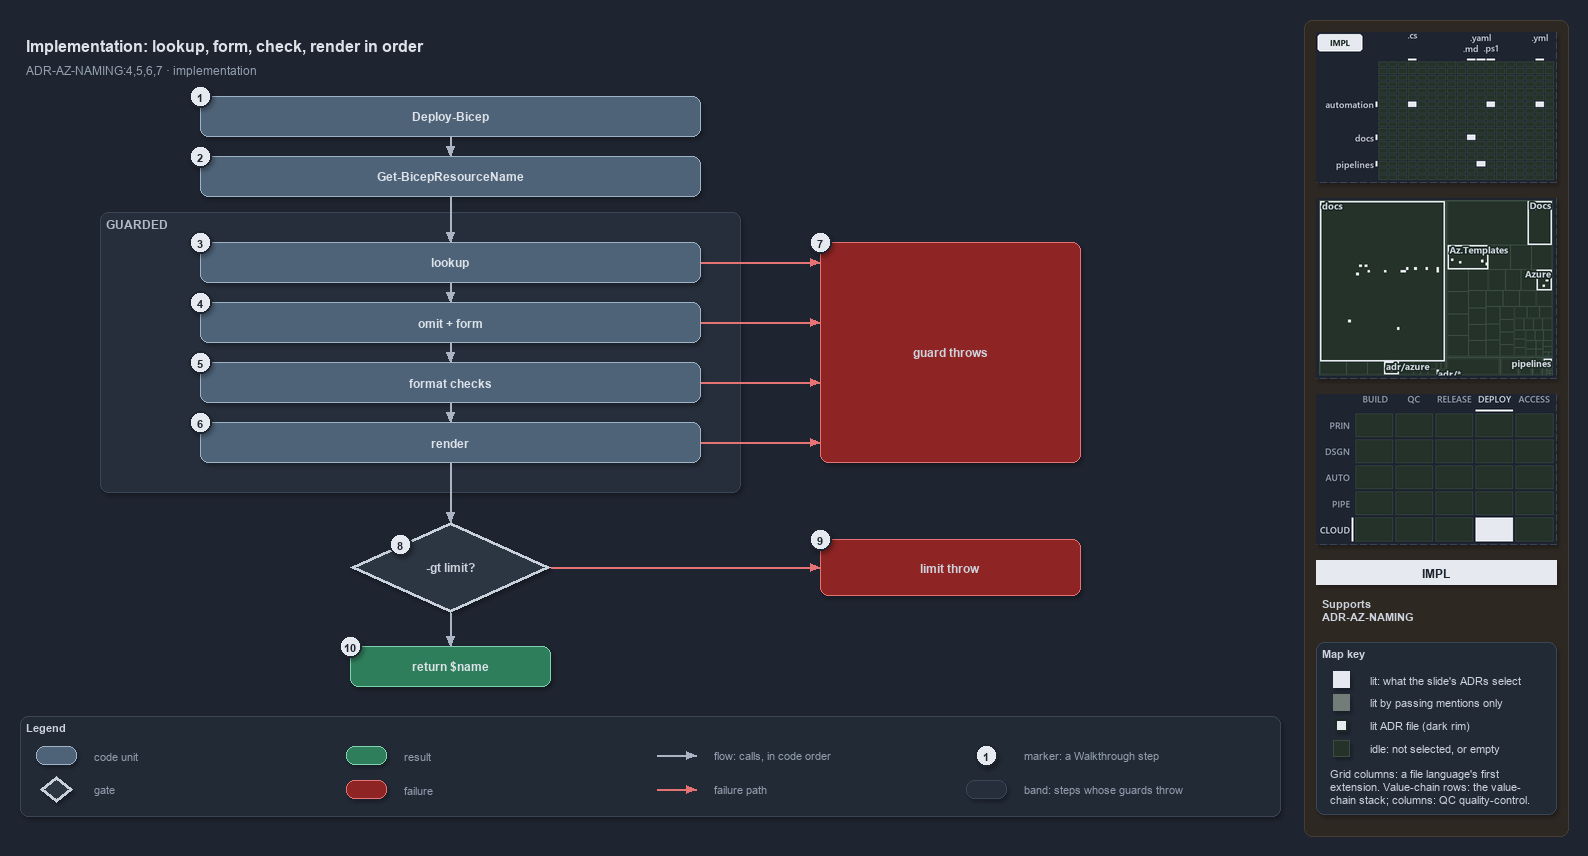

The diagram above was exported from draw.io. Its source (the exported page's mxGraphModel, read from the mxfile embedded in the PNG):
<mxGraphModel dx="1024" dy="768" grid="0" gridSize="10" guides="1" tooltips="1" connect="1" arrows="1" fold="1" page="1" pageScale="1" pageWidth="1572" pageHeight="820" background="#1E2430" math="0" shadow="1">
  <root>
    <mxCell id="0" />
    <mxCell id="1" parent="0" />
    <mxCell id="sidebar-bg" value="" style="rounded=1;arcSize=2;html=1;fillColor=#2E2823;strokeColor=#453C33;shadow=0;" vertex="1" parent="1">
      <mxGeometry x="1304" y="4" width="264" height="816" as="geometry" />
    </mxCell>
    <mxCell id="title" value="Implementation: lookup, form, check, render in order" style="text;html=1;align=left;verticalAlign=middle;fontSize=16;fontStyle=1;fontColor=#DDE2E9;" vertex="1" parent="1">
      <mxGeometry x="20" y="14" width="1260" height="30" as="geometry" />
    </mxCell>
    <mxCell id="subtitle" value="ADR-AZ-NAMING:4,5,6,7 · implementation" style="text;html=1;align=left;verticalAlign=middle;fontSize=12;fontColor=#949FAE;" vertex="1" parent="1">
      <mxGeometry x="20" y="44" width="1240" height="20" as="geometry" />
    </mxCell>
    <mxCell id="caller" value="&lt;b&gt;Deploy-Bicep&lt;/b&gt;" style="rounded=1;whiteSpace=wrap;html=1;arcSize=20;fillColor=#4E6378;strokeColor=#9FB3C8;fontColor=#DDE2E9;fontSize=12;" vertex="1" parent="1">
      <mxGeometry x="200" y="80" width="500" height="40" as="geometry" />
    </mxCell>
    <mxCell id="resolve" value="&lt;b&gt;Get-BicepResourceName&lt;/b&gt;" style="rounded=1;whiteSpace=wrap;html=1;arcSize=20;fillColor=#4E6378;strokeColor=#9FB3C8;fontColor=#DDE2E9;fontSize=12;" vertex="1" parent="1">
      <mxGeometry x="200" y="140" width="500" height="40" as="geometry" />
    </mxCell>
    <mxCell id="band-guarded" value="GUARDED" style="rounded=1;html=1;arcSize=3;fillColor=#262E3B;strokeColor=#3A4555;verticalAlign=top;align=left;spacingLeft=8;fontStyle=1;fontSize=12;fontColor=#B0BAC7;" vertex="1" parent="1">
      <mxGeometry x="100" y="196" width="640" height="280" as="geometry" />
    </mxCell>
    <mxCell id="lookup" value="&lt;b&gt;lookup&lt;/b&gt;" style="rounded=1;whiteSpace=wrap;html=1;arcSize=20;fillColor=#4E6378;strokeColor=#9FB3C8;fontColor=#DDE2E9;fontSize=12;" vertex="1" parent="1">
      <mxGeometry x="200" y="226" width="500" height="40" as="geometry" />
    </mxCell>
    <mxCell id="form" value="&lt;b&gt;omit + form&lt;/b&gt;" style="rounded=1;whiteSpace=wrap;html=1;arcSize=20;fillColor=#4E6378;strokeColor=#9FB3C8;fontColor=#DDE2E9;fontSize=12;" vertex="1" parent="1">
      <mxGeometry x="200" y="286" width="500" height="40" as="geometry" />
    </mxCell>
    <mxCell id="checks" value="&lt;b&gt;format checks&lt;/b&gt;" style="rounded=1;whiteSpace=wrap;html=1;arcSize=20;fillColor=#4E6378;strokeColor=#9FB3C8;fontColor=#DDE2E9;fontSize=12;" vertex="1" parent="1">
      <mxGeometry x="200" y="346" width="500" height="40" as="geometry" />
    </mxCell>
    <mxCell id="render" value="&lt;b&gt;render&lt;/b&gt;" style="rounded=1;whiteSpace=wrap;html=1;arcSize=20;fillColor=#4E6378;strokeColor=#9FB3C8;fontColor=#DDE2E9;fontSize=12;" vertex="1" parent="1">
      <mxGeometry x="200" y="406" width="500" height="40" as="geometry" />
    </mxCell>
    <mxCell id="throw-guard" value="&lt;b&gt;guard throws&lt;/b&gt;" style="rounded=1;whiteSpace=wrap;html=1;arcSize=20;fillColor=#8E2424;strokeColor=#E57373;fontSize=12;" vertex="1" parent="1">
      <mxGeometry x="820" y="226" width="260" height="220" as="geometry" />
    </mxCell>
    <mxCell id="decision" value="&lt;b&gt;-gt limit?&lt;/b&gt;" style="rhombus;whiteSpace=wrap;html=1;fillColor=#2C3542;strokeColor=#C7D0DB;strokeWidth=3;fontSize=12;fontColor=#CDD3DC;" vertex="1" parent="1">
      <mxGeometry x="350" y="506" width="200" height="90" as="geometry" />
    </mxCell>
    <mxCell id="throw-limit" value="&lt;b&gt;limit throw&lt;/b&gt;" style="rounded=1;whiteSpace=wrap;html=1;arcSize=20;fillColor=#8E2424;strokeColor=#E57373;fontSize=12;" vertex="1" parent="1">
      <mxGeometry x="820" y="523" width="260" height="56" as="geometry" />
    </mxCell>
    <mxCell id="return" value="&lt;b&gt;return $name&lt;/b&gt;" style="rounded=1;whiteSpace=wrap;html=1;arcSize=20;fillColor=#2E7D5B;strokeColor=#7FD3AE;fontColor=#DDE2E9;fontSize=12;" vertex="1" parent="1">
      <mxGeometry x="350" y="630" width="200" height="40" as="geometry" />
    </mxCell>
    <mxCell id="p-edge-caller-resolve-a" value="" style="text;html=1;strokeColor=none;fillColor=none;" vertex="1" parent="1">
      <mxGeometry x="450" y="120" width="1" height="1" as="geometry" />
    </mxCell>
    <mxCell id="p-edge-caller-resolve-b" value="" style="text;html=1;strokeColor=none;fillColor=none;" vertex="1" parent="1">
      <mxGeometry x="450" y="140" width="1" height="1" as="geometry" />
    </mxCell>
    <mxCell id="edge-caller-resolve" value="" style="edgeStyle=orthogonalEdgeStyle;rounded=1;html=1;fontSize=11;endArrow=block;strokeColor=#AAB4C3;fontColor=#CDD3DC;shadow=0;" edge="1" parent="1" source="p-edge-caller-resolve-a" target="p-edge-caller-resolve-b">
      <mxGeometry relative="1" as="geometry" />
    </mxCell>
    <mxCell id="p-edge-resolve-lookup-a" value="" style="text;html=1;strokeColor=none;fillColor=none;" vertex="1" parent="1">
      <mxGeometry x="450" y="180" width="1" height="1" as="geometry" />
    </mxCell>
    <mxCell id="p-edge-resolve-lookup-b" value="" style="text;html=1;strokeColor=none;fillColor=none;" vertex="1" parent="1">
      <mxGeometry x="450" y="226" width="1" height="1" as="geometry" />
    </mxCell>
    <mxCell id="edge-resolve-lookup" value="" style="edgeStyle=orthogonalEdgeStyle;rounded=1;html=1;fontSize=11;endArrow=block;strokeColor=#AAB4C3;fontColor=#CDD3DC;shadow=0;" edge="1" parent="1" source="p-edge-resolve-lookup-a" target="p-edge-resolve-lookup-b">
      <mxGeometry relative="1" as="geometry" />
    </mxCell>
    <mxCell id="p-edge-lookup-form-a" value="" style="text;html=1;strokeColor=none;fillColor=none;" vertex="1" parent="1">
      <mxGeometry x="450" y="266" width="1" height="1" as="geometry" />
    </mxCell>
    <mxCell id="p-edge-lookup-form-b" value="" style="text;html=1;strokeColor=none;fillColor=none;" vertex="1" parent="1">
      <mxGeometry x="450" y="286" width="1" height="1" as="geometry" />
    </mxCell>
    <mxCell id="edge-lookup-form" value="" style="edgeStyle=orthogonalEdgeStyle;rounded=1;html=1;fontSize=11;endArrow=block;strokeColor=#AAB4C3;fontColor=#CDD3DC;shadow=0;" edge="1" parent="1" source="p-edge-lookup-form-a" target="p-edge-lookup-form-b">
      <mxGeometry relative="1" as="geometry" />
    </mxCell>
    <mxCell id="p-edge-form-checks-a" value="" style="text;html=1;strokeColor=none;fillColor=none;" vertex="1" parent="1">
      <mxGeometry x="450" y="326" width="1" height="1" as="geometry" />
    </mxCell>
    <mxCell id="p-edge-form-checks-b" value="" style="text;html=1;strokeColor=none;fillColor=none;" vertex="1" parent="1">
      <mxGeometry x="450" y="346" width="1" height="1" as="geometry" />
    </mxCell>
    <mxCell id="edge-form-checks" value="" style="edgeStyle=orthogonalEdgeStyle;rounded=1;html=1;fontSize=11;endArrow=block;strokeColor=#AAB4C3;fontColor=#CDD3DC;shadow=0;" edge="1" parent="1" source="p-edge-form-checks-a" target="p-edge-form-checks-b">
      <mxGeometry relative="1" as="geometry" />
    </mxCell>
    <mxCell id="p-edge-checks-render-a" value="" style="text;html=1;strokeColor=none;fillColor=none;" vertex="1" parent="1">
      <mxGeometry x="450" y="386" width="1" height="1" as="geometry" />
    </mxCell>
    <mxCell id="p-edge-checks-render-b" value="" style="text;html=1;strokeColor=none;fillColor=none;" vertex="1" parent="1">
      <mxGeometry x="450" y="406" width="1" height="1" as="geometry" />
    </mxCell>
    <mxCell id="edge-checks-render" value="" style="edgeStyle=orthogonalEdgeStyle;rounded=1;html=1;fontSize=11;endArrow=block;strokeColor=#AAB4C3;fontColor=#CDD3DC;shadow=0;" edge="1" parent="1" source="p-edge-checks-render-a" target="p-edge-checks-render-b">
      <mxGeometry relative="1" as="geometry" />
    </mxCell>
    <mxCell id="p-edge-render-decision-a" value="" style="text;html=1;strokeColor=none;fillColor=none;" vertex="1" parent="1">
      <mxGeometry x="450" y="446" width="1" height="1" as="geometry" />
    </mxCell>
    <mxCell id="p-edge-render-decision-b" value="" style="text;html=1;strokeColor=none;fillColor=none;" vertex="1" parent="1">
      <mxGeometry x="450" y="506" width="1" height="1" as="geometry" />
    </mxCell>
    <mxCell id="edge-render-decision" value="" style="edgeStyle=orthogonalEdgeStyle;rounded=1;html=1;fontSize=11;endArrow=block;strokeColor=#AAB4C3;fontColor=#CDD3DC;shadow=0;" edge="1" parent="1" source="p-edge-render-decision-a" target="p-edge-render-decision-b">
      <mxGeometry relative="1" as="geometry" />
    </mxCell>
    <mxCell id="p-edge-decision-return-a" value="" style="text;html=1;strokeColor=none;fillColor=none;" vertex="1" parent="1">
      <mxGeometry x="450" y="596" width="1" height="1" as="geometry" />
    </mxCell>
    <mxCell id="p-edge-decision-return-b" value="" style="text;html=1;strokeColor=none;fillColor=none;" vertex="1" parent="1">
      <mxGeometry x="450" y="630" width="1" height="1" as="geometry" />
    </mxCell>
    <mxCell id="edge-decision-return" value="" style="edgeStyle=orthogonalEdgeStyle;rounded=1;html=1;fontSize=11;endArrow=block;strokeColor=#AAB4C3;fontColor=#CDD3DC;shadow=0;" edge="1" parent="1" source="p-edge-decision-return-a" target="p-edge-decision-return-b">
      <mxGeometry relative="1" as="geometry" />
    </mxCell>
    <mxCell id="p-edge-lookup-throw-a" value="" style="text;html=1;strokeColor=none;fillColor=none;" vertex="1" parent="1">
      <mxGeometry x="700" y="246" width="1" height="1" as="geometry" />
    </mxCell>
    <mxCell id="p-edge-lookup-throw-b" value="" style="text;html=1;strokeColor=none;fillColor=none;" vertex="1" parent="1">
      <mxGeometry x="820" y="246" width="1" height="1" as="geometry" />
    </mxCell>
    <mxCell id="edge-lookup-throw" value="" style="edgeStyle=orthogonalEdgeStyle;rounded=1;html=1;fontSize=11;endArrow=block;strokeColor=#E57373;fontColor=#CDD3DC;shadow=0;" edge="1" parent="1" source="p-edge-lookup-throw-a" target="p-edge-lookup-throw-b">
      <mxGeometry relative="1" as="geometry" />
    </mxCell>
    <mxCell id="p-edge-form-throw-a" value="" style="text;html=1;strokeColor=none;fillColor=none;" vertex="1" parent="1">
      <mxGeometry x="700" y="306" width="1" height="1" as="geometry" />
    </mxCell>
    <mxCell id="p-edge-form-throw-b" value="" style="text;html=1;strokeColor=none;fillColor=none;" vertex="1" parent="1">
      <mxGeometry x="820" y="306" width="1" height="1" as="geometry" />
    </mxCell>
    <mxCell id="edge-form-throw" value="" style="edgeStyle=orthogonalEdgeStyle;rounded=1;html=1;fontSize=11;endArrow=block;strokeColor=#E57373;fontColor=#CDD3DC;shadow=0;" edge="1" parent="1" source="p-edge-form-throw-a" target="p-edge-form-throw-b">
      <mxGeometry relative="1" as="geometry" />
    </mxCell>
    <mxCell id="p-edge-checks-throw-a" value="" style="text;html=1;strokeColor=none;fillColor=none;" vertex="1" parent="1">
      <mxGeometry x="700" y="366" width="1" height="1" as="geometry" />
    </mxCell>
    <mxCell id="p-edge-checks-throw-b" value="" style="text;html=1;strokeColor=none;fillColor=none;" vertex="1" parent="1">
      <mxGeometry x="820" y="366" width="1" height="1" as="geometry" />
    </mxCell>
    <mxCell id="edge-checks-throw" value="" style="edgeStyle=orthogonalEdgeStyle;rounded=1;html=1;fontSize=11;endArrow=block;strokeColor=#E57373;fontColor=#CDD3DC;shadow=0;" edge="1" parent="1" source="p-edge-checks-throw-a" target="p-edge-checks-throw-b">
      <mxGeometry relative="1" as="geometry" />
    </mxCell>
    <mxCell id="p-edge-render-throw-a" value="" style="text;html=1;strokeColor=none;fillColor=none;" vertex="1" parent="1">
      <mxGeometry x="700" y="426" width="1" height="1" as="geometry" />
    </mxCell>
    <mxCell id="p-edge-render-throw-b" value="" style="text;html=1;strokeColor=none;fillColor=none;" vertex="1" parent="1">
      <mxGeometry x="820" y="426" width="1" height="1" as="geometry" />
    </mxCell>
    <mxCell id="edge-render-throw" value="" style="edgeStyle=orthogonalEdgeStyle;rounded=1;html=1;fontSize=11;endArrow=block;strokeColor=#E57373;fontColor=#CDD3DC;shadow=0;" edge="1" parent="1" source="p-edge-render-throw-a" target="p-edge-render-throw-b">
      <mxGeometry relative="1" as="geometry" />
    </mxCell>
    <mxCell id="p-edge-decision-throw-a" value="" style="text;html=1;strokeColor=none;fillColor=none;" vertex="1" parent="1">
      <mxGeometry x="550" y="551" width="1" height="1" as="geometry" />
    </mxCell>
    <mxCell id="p-edge-decision-throw-b" value="" style="text;html=1;strokeColor=none;fillColor=none;" vertex="1" parent="1">
      <mxGeometry x="820" y="551" width="1" height="1" as="geometry" />
    </mxCell>
    <mxCell id="edge-decision-throw" value="" style="edgeStyle=orthogonalEdgeStyle;rounded=1;html=1;fontSize=11;endArrow=block;strokeColor=#E57373;fontColor=#CDD3DC;shadow=0;" edge="1" parent="1" source="p-edge-decision-throw-a" target="p-edge-decision-throw-b">
      <mxGeometry relative="1" as="geometry" />
    </mxCell>
    <mxCell id="mark-1" value="1" style="ellipse;html=1;fillColor=#E6EAF0;strokeColor=#1E2430;strokeWidth=2;fontColor=#1E2430;fontStyle=1;fontSize=11;" vertex="1" parent="1">
      <mxGeometry x="189" y="69" width="22" height="22" as="geometry" />
    </mxCell>
    <mxCell id="mark-2" value="2" style="ellipse;html=1;fillColor=#E6EAF0;strokeColor=#1E2430;strokeWidth=2;fontColor=#1E2430;fontStyle=1;fontSize=11;" vertex="1" parent="1">
      <mxGeometry x="189" y="129" width="22" height="22" as="geometry" />
    </mxCell>
    <mxCell id="mark-3" value="3" style="ellipse;html=1;fillColor=#E6EAF0;strokeColor=#1E2430;strokeWidth=2;fontColor=#1E2430;fontStyle=1;fontSize=11;" vertex="1" parent="1">
      <mxGeometry x="189" y="215" width="22" height="22" as="geometry" />
    </mxCell>
    <mxCell id="mark-4" value="4" style="ellipse;html=1;fillColor=#E6EAF0;strokeColor=#1E2430;strokeWidth=2;fontColor=#1E2430;fontStyle=1;fontSize=11;" vertex="1" parent="1">
      <mxGeometry x="189" y="275" width="22" height="22" as="geometry" />
    </mxCell>
    <mxCell id="mark-5" value="5" style="ellipse;html=1;fillColor=#E6EAF0;strokeColor=#1E2430;strokeWidth=2;fontColor=#1E2430;fontStyle=1;fontSize=11;" vertex="1" parent="1">
      <mxGeometry x="189" y="335" width="22" height="22" as="geometry" />
    </mxCell>
    <mxCell id="mark-6" value="6" style="ellipse;html=1;fillColor=#E6EAF0;strokeColor=#1E2430;strokeWidth=2;fontColor=#1E2430;fontStyle=1;fontSize=11;" vertex="1" parent="1">
      <mxGeometry x="189" y="395" width="22" height="22" as="geometry" />
    </mxCell>
    <mxCell id="mark-7" value="7" style="ellipse;html=1;fillColor=#E6EAF0;strokeColor=#1E2430;strokeWidth=2;fontColor=#1E2430;fontStyle=1;fontSize=11;" vertex="1" parent="1">
      <mxGeometry x="809" y="215" width="22" height="22" as="geometry" />
    </mxCell>
    <mxCell id="mark-8" value="8" style="ellipse;html=1;fillColor=#E6EAF0;strokeColor=#1E2430;strokeWidth=2;fontColor=#1E2430;fontStyle=1;fontSize=11;" vertex="1" parent="1">
      <mxGeometry x="389" y="517" width="22" height="22" as="geometry" />
    </mxCell>
    <mxCell id="mark-9" value="9" style="ellipse;html=1;fillColor=#E6EAF0;strokeColor=#1E2430;strokeWidth=2;fontColor=#1E2430;fontStyle=1;fontSize=11;" vertex="1" parent="1">
      <mxGeometry x="809" y="512" width="22" height="22" as="geometry" />
    </mxCell>
    <mxCell id="mark-10" value="10" style="ellipse;html=1;fillColor=#E6EAF0;strokeColor=#1E2430;strokeWidth=2;fontColor=#1E2430;fontStyle=1;fontSize=11;" vertex="1" parent="1">
      <mxGeometry x="339" y="619" width="22" height="22" as="geometry" />
    </mxCell>
    <mxCell id="legend" value="&lt;b&gt;Legend&lt;/b&gt;" style="rounded=1;whiteSpace=wrap;html=1;arcSize=6;fillColor=#222A36;strokeColor=#3A4555;align=left;verticalAlign=top;spacing=8;fontSize=11;fontColor=#CDD3DC;" vertex="1" parent="1">
      <mxGeometry x="20" y="700" width="1260" height="100" as="geometry" />
    </mxCell>
    <mxCell id="legend-1" value="" style="rounded=1;whiteSpace=wrap;html=1;arcSize=20;fillColor=#4E6378;strokeColor=#9FB3C8;fontColor=#DDE2E9;" vertex="1" parent="1">
      <mxGeometry x="36" y="730" width="40" height="18" as="geometry" />
    </mxCell>
    <mxCell id="legend-1-text" value="code unit" style="text;html=1;align=left;verticalAlign=middle;fontSize=11;fontColor=#949FAE;" vertex="1" parent="1">
      <mxGeometry x="88" y="729" width="250" height="20" as="geometry" />
    </mxCell>
    <mxCell id="legend-2" value="" style="rhombus;whiteSpace=wrap;html=1;fillColor=#2C3542;strokeColor=#C7D0DB;strokeWidth=3;fontColor=#CDD3DC;" vertex="1" parent="1">
      <mxGeometry x="40" y="760" width="32" height="26" as="geometry" />
    </mxCell>
    <mxCell id="legend-2-text" value="gate" style="text;html=1;align=left;verticalAlign=middle;fontSize=11;fontColor=#949FAE;" vertex="1" parent="1">
      <mxGeometry x="88" y="763" width="250" height="20" as="geometry" />
    </mxCell>
    <mxCell id="legend-3" value="" style="rounded=1;whiteSpace=wrap;html=1;arcSize=20;fillColor=#2E7D5B;strokeColor=#7FD3AE;fontColor=#DDE2E9;" vertex="1" parent="1">
      <mxGeometry x="346" y="730" width="40" height="18" as="geometry" />
    </mxCell>
    <mxCell id="legend-3-text" value="result" style="text;html=1;align=left;verticalAlign=middle;fontSize=11;fontColor=#949FAE;" vertex="1" parent="1">
      <mxGeometry x="398" y="729" width="250" height="20" as="geometry" />
    </mxCell>
    <mxCell id="legend-4" value="" style="rounded=1;whiteSpace=wrap;html=1;arcSize=20;fillColor=#8E2424;strokeColor=#E57373;" vertex="1" parent="1">
      <mxGeometry x="346" y="764" width="40" height="18" as="geometry" />
    </mxCell>
    <mxCell id="legend-4-text" value="failure" style="text;html=1;align=left;verticalAlign=middle;fontSize=11;fontColor=#949FAE;" vertex="1" parent="1">
      <mxGeometry x="398" y="763" width="250" height="20" as="geometry" />
    </mxCell>
    <mxCell id="legend-5-a" value="" style="text;html=1;strokeColor=none;fillColor=none;" vertex="1" parent="1">
      <mxGeometry x="656" y="739" width="1" height="1" as="geometry" />
    </mxCell>
    <mxCell id="legend-5-b" value="" style="text;html=1;strokeColor=none;fillColor=none;" vertex="1" parent="1">
      <mxGeometry x="696" y="739" width="1" height="1" as="geometry" />
    </mxCell>
    <mxCell id="legend-5" value="" style="edgeStyle=orthogonalEdgeStyle;rounded=1;html=1;endArrow=block;strokeColor=#AAB4C3;fontColor=#CDD3DC;shadow=0;" edge="1" parent="1" source="legend-5-a" target="legend-5-b">
      <mxGeometry relative="1" as="geometry" />
    </mxCell>
    <mxCell id="legend-5-text" value="flow: calls, in code order" style="text;html=1;align=left;verticalAlign=middle;fontSize=11;fontColor=#949FAE;" vertex="1" parent="1">
      <mxGeometry x="708" y="729" width="250" height="20" as="geometry" />
    </mxCell>
    <mxCell id="legend-6-a" value="" style="text;html=1;strokeColor=none;fillColor=none;" vertex="1" parent="1">
      <mxGeometry x="656" y="773" width="1" height="1" as="geometry" />
    </mxCell>
    <mxCell id="legend-6-b" value="" style="text;html=1;strokeColor=none;fillColor=none;" vertex="1" parent="1">
      <mxGeometry x="696" y="773" width="1" height="1" as="geometry" />
    </mxCell>
    <mxCell id="legend-6" value="" style="edgeStyle=orthogonalEdgeStyle;rounded=1;html=1;endArrow=block;strokeColor=#E57373;fontColor=#CDD3DC;shadow=0;" edge="1" parent="1" source="legend-6-a" target="legend-6-b">
      <mxGeometry relative="1" as="geometry" />
    </mxCell>
    <mxCell id="legend-6-text" value="failure path" style="text;html=1;align=left;verticalAlign=middle;fontSize=11;fontColor=#949FAE;" vertex="1" parent="1">
      <mxGeometry x="708" y="763" width="250" height="20" as="geometry" />
    </mxCell>
    <mxCell id="legend-7" value="1" style="ellipse;html=1;fillColor=#E6EAF0;strokeColor=#1E2430;strokeWidth=2;fontColor=#1E2430;fontStyle=1;fontSize=11;" vertex="1" parent="1">
      <mxGeometry x="975" y="728" width="22" height="22" as="geometry" />
    </mxCell>
    <mxCell id="legend-7-text" value="marker: a Walkthrough step" style="text;html=1;align=left;verticalAlign=middle;fontSize=11;fontColor=#949FAE;" vertex="1" parent="1">
      <mxGeometry x="1018" y="729" width="250" height="20" as="geometry" />
    </mxCell>
    <mxCell id="legend-8" value="" style="rounded=1;html=1;arcSize=3;fillColor=#262E3B;strokeColor=#3A4555;" vertex="1" parent="1">
      <mxGeometry x="966" y="764" width="40" height="18" as="geometry" />
    </mxCell>
    <mxCell id="legend-8-text" value="band: steps whose guards throw" style="text;html=1;align=left;verticalAlign=middle;fontSize=11;fontColor=#949FAE;" vertex="1" parent="1">
      <mxGeometry x="1018" y="763" width="250" height="20" as="geometry" />
    </mxCell>
    <mxCell id="minimap-grid" value="" style="shape=image;html=1;imageAspect=0;aspect=fixed;verticalLabelPosition=bottom;strokeColor=#3A4555;dashed=1;fillColor=#222A36;image=data:image/png,(base64 omitted: 10252 chars);" vertex="1" parent="1">
      <mxGeometry x="1316" y="16" width="240" height="150" as="geometry" />
    </mxCell>
    <mxCell id="minimap-tree" value="" style="shape=image;html=1;imageAspect=0;aspect=fixed;verticalLabelPosition=bottom;strokeColor=#3A4555;dashed=1;fillColor=#222A36;image=data:image/png,(base64 omitted: 16928 chars);" vertex="1" parent="1">
      <mxGeometry x="1316" y="182" width="240" height="180" as="geometry" />
    </mxCell>
    <mxCell id="minimap-chain" value="" style="shape=image;html=1;imageAspect=0;aspect=fixed;verticalLabelPosition=bottom;strokeColor=#3A4555;dashed=1;fillColor=#222A36;image=data:image/png,(base64 omitted: 12580 chars);" vertex="1" parent="1">
      <mxGeometry x="1316" y="378" width="240" height="150" as="geometry" />
    </mxCell>
    <mxCell id="lens-badge" value="IMPL" style="rounded=0;whiteSpace=wrap;html=1;align=center;verticalAlign=middle;fontSize=12;fontStyle=1;fontColor=#1E2430;fillColor=#E6EAF0;strokeColor=none;" vertex="1" parent="1">
      <mxGeometry x="1316" y="544" width="240" height="24" as="geometry" />
    </mxCell>
    <mxCell id="supports" value="&lt;b&gt;Supports&lt;/b&gt;&lt;br&gt;ADR-AZ-NAMING" style="text;html=1;whiteSpace=wrap;align=left;verticalAlign=top;fontSize=11;fontColor=#CDD3DC;" vertex="1" parent="1">
      <mxGeometry x="1316" y="576" width="240" height="38" as="geometry" />
    </mxCell>
    <mxCell id="mapkey" value="&lt;b&gt;Map key&lt;/b&gt;" style="rounded=1;arcSize=6;whiteSpace=wrap;html=1;align=left;verticalAlign=top;fontSize=11;fontColor=#CDD3DC;fillColor=#222A36;strokeColor=#3A4555;spacingLeft=8;spacingTop=2;" vertex="1" parent="1">
      <mxGeometry x="1316" y="626" width="240" height="172" as="geometry" />
    </mxCell>
    <mxCell id="mapkey-lit" value="" style="rounded=0;html=1;fillColor=#E6EAF0;strokeColor=#E6EAF0;" vertex="1" parent="1">
      <mxGeometry x="1333.0" y="655.0" width="16" height="16" as="geometry" />
    </mxCell>
    <mxCell id="mapkey-lit-text" value="lit: what the slide's ADRs select" style="text;html=1;align=left;verticalAlign=middle;fontSize=11;fontColor=#CDD3DC;" vertex="1" parent="1">
      <mxGeometry x="1364" y="653" width="184" height="20" as="geometry" />
    </mxCell>
    <mxCell id="mapkey-touched" value="" style="rounded=0;html=1;fillColor=#727C79;strokeColor=#727C79;" vertex="1" parent="1">
      <mxGeometry x="1333.0" y="678.0" width="16" height="16" as="geometry" />
    </mxCell>
    <mxCell id="mapkey-touched-text" value="lit by passing mentions only" style="text;html=1;align=left;verticalAlign=middle;fontSize=11;fontColor=#CDD3DC;" vertex="1" parent="1">
      <mxGeometry x="1364" y="676" width="184" height="20" as="geometry" />
    </mxCell>
    <mxCell id="mapkey-adr" value="" style="rounded=0;html=1;fillColor=#E6EAF0;strokeColor=#1C2A24;strokeWidth=2;" vertex="1" parent="1">
      <mxGeometry x="1335.0" y="703.0" width="12" height="12" as="geometry" />
    </mxCell>
    <mxCell id="mapkey-adr-text" value="lit ADR file (dark rim)" style="text;html=1;align=left;verticalAlign=middle;fontSize=11;fontColor=#CDD3DC;" vertex="1" parent="1">
      <mxGeometry x="1364" y="699" width="184" height="20" as="geometry" />
    </mxCell>
    <mxCell id="mapkey-idle" value="" style="rounded=0;html=1;fillColor=#243229;strokeColor=#3B4D43;" vertex="1" parent="1">
      <mxGeometry x="1333.0" y="724.0" width="16" height="16" as="geometry" />
    </mxCell>
    <mxCell id="mapkey-idle-text" value="idle: not selected, or empty" style="text;html=1;align=left;verticalAlign=middle;fontSize=11;fontColor=#CDD3DC;" vertex="1" parent="1">
      <mxGeometry x="1364" y="722" width="184" height="20" as="geometry" />
    </mxCell>
    <mxCell id="mapkey-codes" value="Grid columns: a file language's first&lt;br&gt;extension. Value-chain rows: the value-&lt;br&gt;chain stack; columns: QC quality-control." style="text;html=1;align=left;verticalAlign=top;whiteSpace=wrap;fontSize=11;fontColor=#CDD3DC;" vertex="1" parent="1">
      <mxGeometry x="1324" y="746" width="224" height="46" as="geometry" />
    </mxCell>
  </root>
</mxGraphModel>